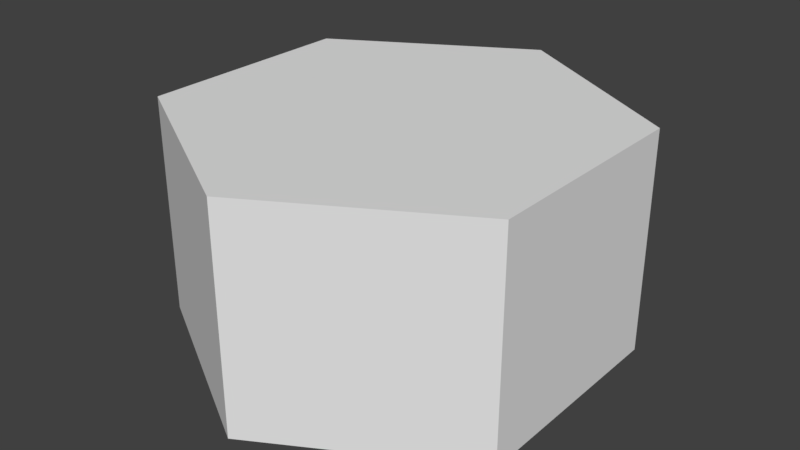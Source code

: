# Source: hextile.blend  (saved by Blender 2.79.0; exported with 4.5.12 LTS)
import bpy
from mathutils import Matrix  # noqa: F401  (used for matrix-valued properties, if any)

bpy.ops.wm.read_factory_settings(use_empty=True)
scene = bpy.context.scene
scene.name = 'Scene'

# ---- collections
col_collection_1 = bpy.data.collections.new('Collection 1'); scene.collection.children.link(col_collection_1)

# ---- world
world_world = bpy.data.worlds.new('World'); scene.world = world_world
world_world.color = (0.05088, 0.05088, 0.05088)
world_world.use_sun_shadow = False
world_world.sun_shadow_jitter_overblur = 0.0
world_world.cycles.sampling_method = 'MANUAL'

# ---- meshes
me_circle = bpy.data.meshes.new('Circle')
me_circle.from_pydata([(0.0, 1.0, 0.0), (-0.866, 0.5, 0.0), (-0.866, -0.5, 0.0), (8.742e-08, -1.0, 0.0), (0.866, -0.5, 0.0), (0.866, 0.5, 0.0), (-0.866, 0.5, 1.0), (0.0, 1.0, 1.0), (-0.866, -0.5, 1.0), (8.742e-08, -1.0, 1.0), (0.866, -0.5, 1.0), (0.866, 0.5, 1.0)], [], [(6, 8, 9, 10, 11, 7), (0, 1, 6, 7), (5, 0, 7, 11), (3, 4, 10, 9), (1, 2, 8, 6), (4, 5, 11, 10), (2, 3, 9, 8)])
_uv = me_circle.uv_layers.new(name='UVMap')
_uv.uv.foreach_set('vector', [0.9244, 0.6234, 0.7101, 0.9947, 0.2814, 0.9947, 0.06705, 0.6234, 0.2814, 0.2522, 0.7101, 0.2522, 0.5039, 4.094e-05, 0.6647, 4.087e-05, 0.6647, 0.2507, 0.5039, 0.2507, 0.3373, 4.102e-05, 0.5039, 4.094e-05, 0.5039, 0.2507, 0.3373, 0.2507, -0.001912, 4.121e-05, 0.1647, 4.11e-05, 0.1647, 0.2507, -0.001912, 0.2507, 0.6647, 4.087e-05, 0.8333, 4.082e-05, 0.8333, 0.2507, 0.6647, 0.2507, 0.1647, 4.11e-05, 0.3373, 4.102e-05, 0.3373, 0.2507, 0.1647, 0.2507, 0.8333, 4.082e-05, 1.0, 4.082e-05, 1.0, 0.2507, 0.8333, 0.2507])
me_circle.use_remesh_preserve_volume = False
me_circle.use_remesh_preserve_attributes = False
me_circle.use_mirror_vertex_groups = False
me_circle.update()

# ---- objects
ob_circle = bpy.data.objects.new('Circle', me_circle)

# ---- transforms, parenting, visibility, modifiers, constraints
ob_circle.location = (0.0, 0.0, 0.0)
ob_circle.lineart.crease_threshold = 0.0

# ---- collection membership
col_collection_1.objects.link(ob_circle)

# ---- scene / render settings (as saved in the file)
scene.frame_start = 1; scene.frame_end = 250; scene.frame_set(1)
scene.render.engine = 'BLENDER_EEVEE_NEXT'
scene.render.resolution_percentage = 50
scene.render.dither_intensity = 0.0
scene.cycles.use_denoising = False
scene.cycles.samples = 128
scene.cycles.sampling_pattern = 'TABULATED_SOBOL'
scene.cycles.use_adaptive_sampling = False
scene.cycles.use_light_tree = False
scene.cycles.blur_glossy = 0.0
scene.cycles.sample_clamp_indirect = 0.0
scene.view_settings.view_transform = 'Standard'
bpy.context.view_layer.update()

# ---- added for rendering (the .blend has no active camera and no usable light): camera, sun
cam_auto = bpy.data.cameras.new('AutoCamera')
cam_auto.lens = 50.0
cam_auto.sensor_width = 36.0
cam_auto.clip_end = 1000.0
ob_auto_camera = bpy.data.objects.new('AutoCamera', cam_auto)
scene.collection.objects.link(ob_auto_camera)
ob_auto_camera.location = (2.61693, -3.14032, 2.59354)
ob_auto_camera.rotation_euler = (1.09748, -7.21219e-08, 0.694738)
scene.camera = ob_auto_camera
light_auto_sun = bpy.data.lights.new('AutoSun', 'SUN')
light_auto_sun.energy = 3.0
light_auto_sun.angle = 0.0523599
ob_auto_sun = bpy.data.objects.new('AutoSun', light_auto_sun)
scene.collection.objects.link(ob_auto_sun)
ob_auto_sun.rotation_euler = (0.872665, 0.174533, 0.523599)
bpy.context.view_layer.update()

